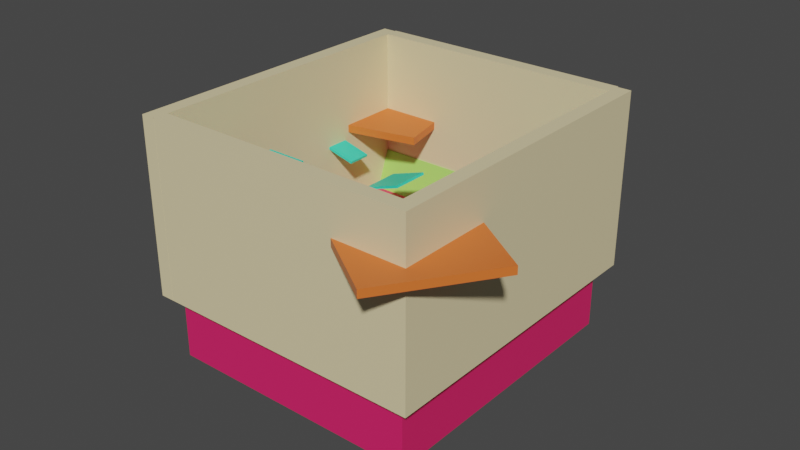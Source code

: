 # Source: EscenarioBounce.blend  (saved by Blender 2.93.20; exported with 4.5.12 LTS)
import bpy
from mathutils import Matrix  # noqa: F401  (used for matrix-valued properties, if any)

bpy.ops.wm.read_factory_settings(use_empty=True)
scene = bpy.context.scene
scene.name = 'Scene'

# ---- collections
col_collection = bpy.data.collections.new('Collection'); scene.collection.children.link(col_collection)
col_walls = bpy.data.collections.new('walls'); col_collection.children.link(col_walls)

# ---- materials (node trees are filled in below, after node groups)
mat_material_001 = bpy.data.materials.new('Material.001')
mat_material_001.alpha_threshold = 0.0
mat_material_001.use_transparent_shadow = False
mat_material_001.line_color = (0.0, 0.0, 0.0, 1.0)
mat_material_006 = bpy.data.materials.new('Material.006')
mat_material_006.use_transparent_shadow = False
mat_material_005 = bpy.data.materials.new('Material.005')
mat_material_005.use_transparent_shadow = False
mat_material_004 = bpy.data.materials.new('Material.004')
mat_material_004.alpha_threshold = 0.0
mat_material_004.use_transparent_shadow = False
mat_material_004.line_color = (0.0, 0.0, 0.0, 1.0)
mat_material_003 = bpy.data.materials.new('Material.003')
mat_material_003.alpha_threshold = 0.0
mat_material_003.use_transparent_shadow = False
mat_material_003.line_color = (0.0, 0.0, 0.0, 1.0)
mat_material_008 = bpy.data.materials.new('Material.008')
mat_material_008.alpha_threshold = 0.0
mat_material_008.use_transparent_shadow = False
mat_material_008.line_color = (0.0, 0.0, 0.0, 1.0)
mat_material_007 = bpy.data.materials.new('Material.007')
mat_material_007.use_transparent_shadow = False

# ---- material node trees
mat_material_001.use_nodes = True; mat_material_001.node_tree.nodes.clear()
_N = mat_material_001.node_tree.nodes; _L = mat_material_001.node_tree.links
n0 = _N.new('ShaderNodeOutputMaterial'); n0.name = 'Material Output'; n0.location = (300, 300)
n1 = _N.new('ShaderNodeBsdfPrincipled'); n1.name = 'Principled BSDF'; n1.location = (10, 300)
n1.distribution = 'GGX'
n1.subsurface_method = 'BURLEY'
n1.inputs[0].default_value = (0.8, 0.01857, 0.1362, 1.0)
n1.inputs[2].default_value = 0.4
n1.inputs[3].default_value = 1.45
n1.inputs[27].default_value = (0.0, 0.0, 0.0, 1.0)
n1.inputs[28].default_value = 1.0
_L.new(n1.outputs[0], n0.inputs[0])
n0.is_active_output = True
mat_material_006.use_nodes = True; mat_material_006.node_tree.nodes.clear()
_N = mat_material_006.node_tree.nodes; _L = mat_material_006.node_tree.links
n0 = _N.new('ShaderNodeBsdfPrincipled'); n0.name = 'Principled BSDF'; n0.location = (10, 300)
n0.distribution = 'GGX'
n0.subsurface_method = 'BURLEY'
n0.inputs[0].default_value = (0.3762, 0.8, 0.1405, 1.0)
n0.inputs[3].default_value = 1.45
n0.inputs[27].default_value = (0.0, 0.0, 0.0, 1.0)
n0.inputs[28].default_value = 1.0
n1 = _N.new('ShaderNodeOutputMaterial'); n1.name = 'Material Output'; n1.location = (300, 300)
_L.new(n0.outputs[0], n1.inputs[0])
n1.is_active_output = True
mat_material_005.use_nodes = True; mat_material_005.node_tree.nodes.clear()
_N = mat_material_005.node_tree.nodes; _L = mat_material_005.node_tree.links
n0 = _N.new('ShaderNodeBsdfPrincipled'); n0.name = 'Principled BSDF'; n0.location = (10, 300)
n0.distribution = 'GGX'
n0.subsurface_method = 'BURLEY'
n0.inputs[0].default_value = (0.04034, 0.1516, 0.8, 1.0)
n0.inputs[3].default_value = 1.45
n0.inputs[27].default_value = (0.0, 0.0, 0.0, 1.0)
n0.inputs[28].default_value = 1.0
n1 = _N.new('ShaderNodeOutputMaterial'); n1.name = 'Material Output'; n1.location = (300, 300)
_L.new(n0.outputs[0], n1.inputs[0])
n1.is_active_output = True
mat_material_004.use_nodes = True; mat_material_004.node_tree.nodes.clear()
_N = mat_material_004.node_tree.nodes; _L = mat_material_004.node_tree.links
n0 = _N.new('ShaderNodeOutputMaterial'); n0.name = 'Material Output'; n0.location = (300, 300)
n1 = _N.new('ShaderNodeBsdfPrincipled'); n1.name = 'Principled BSDF'; n1.location = (10, 300)
n1.distribution = 'GGX'
n1.subsurface_method = 'BURLEY'
n1.inputs[0].default_value = (0.03684, 0.8, 0.5304, 1.0)
n1.inputs[2].default_value = 0.4
n1.inputs[3].default_value = 1.45
n1.inputs[27].default_value = (0.0, 0.0, 0.0, 1.0)
n1.inputs[28].default_value = 1.0
_L.new(n1.outputs[0], n0.inputs[0])
n0.is_active_output = True
mat_material_003.use_nodes = True; mat_material_003.node_tree.nodes.clear()
_N = mat_material_003.node_tree.nodes; _L = mat_material_003.node_tree.links
n0 = _N.new('ShaderNodeOutputMaterial'); n0.name = 'Material Output'; n0.location = (300, 300)
n1 = _N.new('ShaderNodeBsdfPrincipled'); n1.name = 'Principled BSDF'; n1.location = (10, 300)
n1.distribution = 'GGX'
n1.subsurface_method = 'BURLEY'
n1.inputs[0].default_value = (0.8, 0.1648, 0.03153, 1.0)
n1.inputs[2].default_value = 0.4
n1.inputs[3].default_value = 1.45
n1.inputs[27].default_value = (0.0, 0.0, 0.0, 1.0)
n1.inputs[28].default_value = 1.0
_L.new(n1.outputs[0], n0.inputs[0])
n0.is_active_output = True
mat_material_008.use_nodes = True; mat_material_008.node_tree.nodes.clear()
_N = mat_material_008.node_tree.nodes; _L = mat_material_008.node_tree.links
n0 = _N.new('ShaderNodeOutputMaterial'); n0.name = 'Material Output'; n0.location = (300, 300)
n1 = _N.new('ShaderNodeBsdfPrincipled'); n1.name = 'Principled BSDF'; n1.location = (10, 300)
n1.distribution = 'GGX'
n1.subsurface_method = 'BURLEY'
n1.inputs[0].default_value = (0.03684, 0.8, 0.5304, 1.0)
n1.inputs[2].default_value = 0.4
n1.inputs[3].default_value = 1.45
n1.inputs[27].default_value = (0.0, 0.0, 0.0, 1.0)
n1.inputs[28].default_value = 1.0
_L.new(n1.outputs[0], n0.inputs[0])
n0.is_active_output = True
mat_material_007.use_nodes = True; mat_material_007.node_tree.nodes.clear()
_N = mat_material_007.node_tree.nodes; _L = mat_material_007.node_tree.links
n0 = _N.new('ShaderNodeBsdfPrincipled'); n0.name = 'Principled BSDF'; n0.location = (10, 300)
n0.distribution = 'GGX'
n0.subsurface_method = 'BURLEY'
n0.inputs[0].default_value = (0.8, 0.6857, 0.4025, 1.0)
n0.inputs[3].default_value = 1.45
n0.inputs[27].default_value = (0.0, 0.0, 0.0, 1.0)
n0.inputs[28].default_value = 1.0
n1 = _N.new('ShaderNodeOutputMaterial'); n1.name = 'Material Output'; n1.location = (300, 300)
_L.new(n0.outputs[0], n1.inputs[0])
n1.is_active_output = True

# ---- world
world_world = bpy.data.worlds.new('World'); scene.world = world_world
world_world.use_nodes = True; world_world.node_tree.nodes.clear()
_N = world_world.node_tree.nodes; _L = world_world.node_tree.links
n0 = _N.new('ShaderNodeOutputWorld'); n0.name = 'World Output'; n0.location = (300, 300)
n1 = _N.new('ShaderNodeBackground'); n1.name = 'Background'; n1.location = (10, 300)
n1.inputs[0].default_value = (0.05088, 0.05088, 0.05088, 1.0)
_L.new(n1.outputs[0], n0.inputs[0])
n0.is_active_output = True
world_world.color = (0.05088, 0.05088, 0.05088)
world_world.use_sun_shadow = False
world_world.sun_shadow_jitter_overblur = 0.0

# ---- meshes
me_cube = bpy.data.meshes.new('Cube')
me_cube.from_pydata([(1.0, 1.0, 1.0), (1.0, 1.0, -1.0), (1.0, -1.0, 1.0), (1.0, -1.0, -1.0), (-1.0, 1.0, 1.0), (-1.0, 1.0, -1.0), (-1.0, -1.0, 1.0), (-1.0, -1.0, -1.0)], [], [(0, 4, 6, 2), (3, 2, 6, 7), (7, 6, 4, 5), (5, 1, 3, 7), (1, 0, 2, 3), (5, 4, 0, 1)])
_uv = me_cube.uv_layers.new(name='UVMap')
_uv.uv.foreach_set('vector', [0.625, 0.5, 0.875, 0.5, 0.875, 0.75, 0.625, 0.75, 0.375, 0.75, 0.625, 0.75, 0.625, 1.0, 0.375, 1.0, 0.375, 0.0, 0.625, 0.0, 0.625, 0.25, 0.375, 0.25, 0.125, 0.5, 0.375, 0.5, 0.375, 0.75, 0.125, 0.75, 0.375, 0.5, 0.625, 0.5, 0.625, 0.75, 0.375, 0.75, 0.375, 0.25, 0.625, 0.25, 0.625, 0.5, 0.375, 0.5])
me_cube.materials.append(mat_material_001)
me_cube.use_remesh_preserve_volume = False
me_cube.use_remesh_preserve_attributes = False
me_cube.use_mirror_vertex_groups = False
me_cube.update()
me_cube_005 = bpy.data.meshes.new('Cube.005')
me_cube_005.from_pydata([(-1.0, -1.0, -1.0), (-1.0, -1.0, 1.0), (-1.0, 1.0, -1.0), (-1.0, 1.0, 1.0), (1.0, -1.0, -1.0), (1.0, -1.0, 1.0), (1.0, 1.0, -1.0), (1.0, 1.0, 1.0)], [], [(0, 1, 3, 2), (2, 3, 7, 6), (6, 7, 5, 4), (4, 5, 1, 0), (2, 6, 4, 0), (7, 3, 1, 5)])
_uv = me_cube_005.uv_layers.new(name='UVMap')
_uv.uv.foreach_set('vector', [0.375, 0.0, 0.625, 0.0, 0.625, 0.25, 0.375, 0.25, 0.375, 0.25, 0.625, 0.25, 0.625, 0.5, 0.375, 0.5, 0.375, 0.5, 0.625, 0.5, 0.625, 0.75, 0.375, 0.75, 0.375, 0.75, 0.625, 0.75, 0.625, 1.0, 0.375, 1.0, 0.125, 0.5, 0.375, 0.5, 0.375, 0.75, 0.125, 0.75, 0.625, 0.5, 0.875, 0.5, 0.875, 0.75, 0.625, 0.75])
me_cube_005.materials.append(mat_material_006)
me_cube_005.use_remesh_fix_poles = True
me_cube_005.use_remesh_preserve_attributes = False
me_cube_005.update()
me_cube_006 = bpy.data.meshes.new('Cube.006')
me_cube_006.from_pydata([(-1.0, -1.0, -1.0), (-1.0, -1.0, 1.0), (-1.0, 1.0, -1.0), (-1.0, 1.0, 1.0), (1.0, -1.0, -1.0), (1.0, -1.0, 1.0), (1.0, 1.0, -1.0), (1.0, 1.0, 1.0)], [], [(0, 1, 3, 2), (2, 3, 7, 6), (6, 7, 5, 4), (4, 5, 1, 0), (2, 6, 4, 0), (7, 3, 1, 5)])
_uv = me_cube_006.uv_layers.new(name='UVMap')
_uv.uv.foreach_set('vector', [0.375, 0.0, 0.625, 0.0, 0.625, 0.25, 0.375, 0.25, 0.375, 0.25, 0.625, 0.25, 0.625, 0.5, 0.375, 0.5, 0.375, 0.5, 0.625, 0.5, 0.625, 0.75, 0.375, 0.75, 0.375, 0.75, 0.625, 0.75, 0.625, 1.0, 0.375, 1.0, 0.125, 0.5, 0.375, 0.5, 0.375, 0.75, 0.125, 0.75, 0.625, 0.5, 0.875, 0.5, 0.875, 0.75, 0.625, 0.75])
me_cube_006.materials.append(mat_material_006)
me_cube_006.use_remesh_fix_poles = True
me_cube_006.use_remesh_preserve_attributes = False
me_cube_006.update()
me_cube_007 = bpy.data.meshes.new('Cube.007')
me_cube_007.from_pydata([(-1.0, -1.0, -1.0), (-1.0, -1.0, 1.0), (-1.0, 1.0, -1.0), (-1.0, 1.0, 1.0), (1.0, -1.0, -1.0), (1.0, -1.0, 1.0), (1.0, 1.0, -1.0), (1.0, 1.0, 1.0)], [], [(0, 1, 3, 2), (2, 3, 7, 6), (6, 7, 5, 4), (4, 5, 1, 0), (2, 6, 4, 0), (7, 3, 1, 5)])
_uv = me_cube_007.uv_layers.new(name='UVMap')
_uv.uv.foreach_set('vector', [0.375, 0.0, 0.625, 0.0, 0.625, 0.25, 0.375, 0.25, 0.375, 0.25, 0.625, 0.25, 0.625, 0.5, 0.375, 0.5, 0.375, 0.5, 0.625, 0.5, 0.625, 0.75, 0.375, 0.75, 0.375, 0.75, 0.625, 0.75, 0.625, 1.0, 0.375, 1.0, 0.125, 0.5, 0.375, 0.5, 0.375, 0.75, 0.125, 0.75, 0.625, 0.5, 0.875, 0.5, 0.875, 0.75, 0.625, 0.75])
me_cube_007.materials.append(mat_material_005)
me_cube_007.use_remesh_fix_poles = True
me_cube_007.use_remesh_preserve_attributes = False
me_cube_007.update()
me_cube_008 = bpy.data.meshes.new('Cube.008')
me_cube_008.from_pydata([(-1.0, -1.0, -1.0), (-1.0, -1.0, 1.0), (-1.0, 1.0, -1.0), (-1.0, 1.0, 1.0), (1.0, -1.0, -1.0), (1.0, -1.0, 1.0), (1.0, 1.0, -1.0), (1.0, 1.0, 1.0)], [], [(0, 1, 3, 2), (2, 3, 7, 6), (6, 7, 5, 4), (4, 5, 1, 0), (2, 6, 4, 0), (7, 3, 1, 5)])
_uv = me_cube_008.uv_layers.new(name='UVMap')
_uv.uv.foreach_set('vector', [0.375, 0.0, 0.625, 0.0, 0.625, 0.25, 0.375, 0.25, 0.375, 0.25, 0.625, 0.25, 0.625, 0.5, 0.375, 0.5, 0.375, 0.5, 0.625, 0.5, 0.625, 0.75, 0.375, 0.75, 0.375, 0.75, 0.625, 0.75, 0.625, 1.0, 0.375, 1.0, 0.125, 0.5, 0.375, 0.5, 0.375, 0.75, 0.125, 0.75, 0.625, 0.5, 0.875, 0.5, 0.875, 0.75, 0.625, 0.75])
me_cube_008.materials.append(mat_material_005)
me_cube_008.use_remesh_fix_poles = True
me_cube_008.use_remesh_preserve_attributes = False
me_cube_008.update()
me_cube_009 = bpy.data.meshes.new('Cube.009')
me_cube_009.from_pydata([(-1.0, -1.0, -1.0), (-1.0, -1.0, 1.0), (-1.0, 1.0, -1.0), (-1.0, 1.0, 1.0), (1.0, -1.0, -1.0), (1.0, -1.0, 1.0), (1.0, 1.0, -1.0), (1.0, 1.0, 1.0)], [], [(0, 1, 3, 2), (2, 3, 7, 6), (6, 7, 5, 4), (4, 5, 1, 0), (2, 6, 4, 0), (7, 3, 1, 5)])
_uv = me_cube_009.uv_layers.new(name='UVMap')
_uv.uv.foreach_set('vector', [0.375, 0.0, 0.625, 0.0, 0.625, 0.25, 0.375, 0.25, 0.375, 0.25, 0.625, 0.25, 0.625, 0.5, 0.375, 0.5, 0.375, 0.5, 0.625, 0.5, 0.625, 0.75, 0.375, 0.75, 0.375, 0.75, 0.625, 0.75, 0.625, 1.0, 0.375, 1.0, 0.125, 0.5, 0.375, 0.5, 0.375, 0.75, 0.125, 0.75, 0.625, 0.5, 0.875, 0.5, 0.875, 0.75, 0.625, 0.75])
me_cube_009.materials.append(mat_material_005)
me_cube_009.use_remesh_fix_poles = True
me_cube_009.use_remesh_preserve_attributes = False
me_cube_009.update()
me_cube_010 = bpy.data.meshes.new('Cube.010')
me_cube_010.from_pydata([(-1.0, -1.0, -1.0), (-1.0, -1.0, 1.0), (-1.0, 1.0, -1.0), (-1.0, 1.0, 1.0), (1.0, -1.0, -1.0), (1.0, -1.0, 1.0), (1.0, 1.0, -1.0), (1.0, 1.0, 1.0)], [], [(0, 1, 3, 2), (2, 3, 7, 6), (6, 7, 5, 4), (4, 5, 1, 0), (2, 6, 4, 0), (7, 3, 1, 5)])
_uv = me_cube_010.uv_layers.new(name='UVMap')
_uv.uv.foreach_set('vector', [0.375, 0.0, 0.625, 0.0, 0.625, 0.25, 0.375, 0.25, 0.375, 0.25, 0.625, 0.25, 0.625, 0.5, 0.375, 0.5, 0.375, 0.5, 0.625, 0.5, 0.625, 0.75, 0.375, 0.75, 0.375, 0.75, 0.625, 0.75, 0.625, 1.0, 0.375, 1.0, 0.125, 0.5, 0.375, 0.5, 0.375, 0.75, 0.125, 0.75, 0.625, 0.5, 0.875, 0.5, 0.875, 0.75, 0.625, 0.75])
me_cube_010.materials.append(mat_material_005)
me_cube_010.use_remesh_fix_poles = True
me_cube_010.use_remesh_preserve_attributes = False
me_cube_010.update()
me_cube_011 = bpy.data.meshes.new('Cube.011')
me_cube_011.from_pydata([(-1.0, -1.0, -1.0), (-1.0, -1.0, 1.0), (-1.0, 1.0, -1.0), (-1.0, 1.0, 1.0), (1.0, -1.0, -1.0), (1.0, -1.0, 1.0), (1.0, 1.0, -1.0), (1.0, 1.0, 1.0)], [], [(0, 1, 3, 2), (2, 3, 7, 6), (6, 7, 5, 4), (4, 5, 1, 0), (2, 6, 4, 0), (7, 3, 1, 5)])
_uv = me_cube_011.uv_layers.new(name='UVMap')
_uv.uv.foreach_set('vector', [0.375, 0.0, 0.625, 0.0, 0.625, 0.25, 0.375, 0.25, 0.375, 0.25, 0.625, 0.25, 0.625, 0.5, 0.375, 0.5, 0.375, 0.5, 0.625, 0.5, 0.625, 0.75, 0.375, 0.75, 0.375, 0.75, 0.625, 0.75, 0.625, 1.0, 0.375, 1.0, 0.125, 0.5, 0.375, 0.5, 0.375, 0.75, 0.125, 0.75, 0.625, 0.5, 0.875, 0.5, 0.875, 0.75, 0.625, 0.75])
me_cube_011.materials.append(mat_material_005)
me_cube_011.use_remesh_fix_poles = True
me_cube_011.use_remesh_preserve_attributes = False
me_cube_011.update()
me_cube_012 = bpy.data.meshes.new('Cube.012')
me_cube_012.from_pydata([(-1.0, -1.0, -1.0), (-1.0, -1.0, 1.0), (-1.0, 1.0, -1.0), (-1.0, 1.0, 1.0), (1.0, -1.0, -1.0), (1.0, -1.0, 1.0), (1.0, 1.0, -1.0), (1.0, 1.0, 1.0)], [], [(0, 1, 3, 2), (2, 3, 7, 6), (6, 7, 5, 4), (4, 5, 1, 0), (2, 6, 4, 0), (7, 3, 1, 5)])
_uv = me_cube_012.uv_layers.new(name='UVMap')
_uv.uv.foreach_set('vector', [0.375, 0.0, 0.625, 0.0, 0.625, 0.25, 0.375, 0.25, 0.375, 0.25, 0.625, 0.25, 0.625, 0.5, 0.375, 0.5, 0.375, 0.5, 0.625, 0.5, 0.625, 0.75, 0.375, 0.75, 0.375, 0.75, 0.625, 0.75, 0.625, 1.0, 0.375, 1.0, 0.125, 0.5, 0.375, 0.5, 0.375, 0.75, 0.125, 0.75, 0.625, 0.5, 0.875, 0.5, 0.875, 0.75, 0.625, 0.75])
me_cube_012.materials.append(mat_material_005)
me_cube_012.use_remesh_fix_poles = True
me_cube_012.use_remesh_preserve_attributes = False
me_cube_012.update()
me_cube_013 = bpy.data.meshes.new('Cube.013')
me_cube_013.from_pydata([(-1.0, -1.0, -1.0), (-1.0, -1.0, 1.0), (-1.0, 1.0, -1.0), (-1.0, 1.0, 1.0), (1.0, -1.0, -1.0), (1.0, -1.0, 1.0), (1.0, 1.0, -1.0), (1.0, 1.0, 1.0)], [], [(0, 1, 3, 2), (2, 3, 7, 6), (6, 7, 5, 4), (4, 5, 1, 0), (2, 6, 4, 0), (7, 3, 1, 5)])
_uv = me_cube_013.uv_layers.new(name='UVMap')
_uv.uv.foreach_set('vector', [0.375, 0.0, 0.625, 0.0, 0.625, 0.25, 0.375, 0.25, 0.375, 0.25, 0.625, 0.25, 0.625, 0.5, 0.375, 0.5, 0.375, 0.5, 0.625, 0.5, 0.625, 0.75, 0.375, 0.75, 0.375, 0.75, 0.625, 0.75, 0.625, 1.0, 0.375, 1.0, 0.125, 0.5, 0.375, 0.5, 0.375, 0.75, 0.125, 0.75, 0.625, 0.5, 0.875, 0.5, 0.875, 0.75, 0.625, 0.75])
me_cube_013.materials.append(mat_material_005)
me_cube_013.use_remesh_fix_poles = True
me_cube_013.use_remesh_preserve_attributes = False
me_cube_013.update()
me_cube_014 = bpy.data.meshes.new('Cube.014')
me_cube_014.from_pydata([(-1.0, -1.0, -1.0), (-1.0, -1.0, 1.0), (-1.0, 1.0, -1.0), (-1.0, 1.0, 1.0), (1.0, -1.0, -1.0), (1.0, -1.0, 1.0), (1.0, 1.0, -1.0), (1.0, 1.0, 1.0)], [], [(0, 1, 3, 2), (2, 3, 7, 6), (6, 7, 5, 4), (4, 5, 1, 0), (2, 6, 4, 0), (7, 3, 1, 5)])
_uv = me_cube_014.uv_layers.new(name='UVMap')
_uv.uv.foreach_set('vector', [0.375, 0.0, 0.625, 0.0, 0.625, 0.25, 0.375, 0.25, 0.375, 0.25, 0.625, 0.25, 0.625, 0.5, 0.375, 0.5, 0.375, 0.5, 0.625, 0.5, 0.625, 0.75, 0.375, 0.75, 0.375, 0.75, 0.625, 0.75, 0.625, 1.0, 0.375, 1.0, 0.125, 0.5, 0.375, 0.5, 0.375, 0.75, 0.125, 0.75, 0.625, 0.5, 0.875, 0.5, 0.875, 0.75, 0.625, 0.75])
me_cube_014.materials.append(mat_material_005)
me_cube_014.use_remesh_fix_poles = True
me_cube_014.use_remesh_preserve_attributes = False
me_cube_014.update()
me_cube_015 = bpy.data.meshes.new('Cube.015')
me_cube_015.from_pydata([(-1.0, -1.0, -1.0), (-1.0, -1.0, 1.0), (-1.0, 1.0, -1.0), (-1.0, 1.0, 1.0), (1.0, -1.0, -1.0), (1.0, -1.0, 1.0), (1.0, 1.0, -1.0), (1.0, 1.0, 1.0)], [], [(0, 1, 3, 2), (2, 3, 7, 6), (6, 7, 5, 4), (4, 5, 1, 0), (2, 6, 4, 0), (7, 3, 1, 5)])
_uv = me_cube_015.uv_layers.new(name='UVMap')
_uv.uv.foreach_set('vector', [0.375, 0.0, 0.625, 0.0, 0.625, 0.25, 0.375, 0.25, 0.375, 0.25, 0.625, 0.25, 0.625, 0.5, 0.375, 0.5, 0.375, 0.5, 0.625, 0.5, 0.625, 0.75, 0.375, 0.75, 0.375, 0.75, 0.625, 0.75, 0.625, 1.0, 0.375, 1.0, 0.125, 0.5, 0.375, 0.5, 0.375, 0.75, 0.125, 0.75, 0.625, 0.5, 0.875, 0.5, 0.875, 0.75, 0.625, 0.75])
me_cube_015.materials.append(mat_material_005)
me_cube_015.use_remesh_fix_poles = True
me_cube_015.use_remesh_preserve_attributes = False
me_cube_015.update()
me_cube_016 = bpy.data.meshes.new('Cube.016')
me_cube_016.from_pydata([(-1.0, -1.0, -1.0), (-1.0, -1.0, 1.0), (-1.0, 1.0, -1.0), (-1.0, 1.0, 1.0), (1.0, -1.0, -1.0), (1.0, -1.0, 1.0), (1.0, 1.0, -1.0), (1.0, 1.0, 1.0)], [], [(0, 1, 3, 2), (2, 3, 7, 6), (6, 7, 5, 4), (4, 5, 1, 0), (2, 6, 4, 0), (7, 3, 1, 5)])
_uv = me_cube_016.uv_layers.new(name='UVMap')
_uv.uv.foreach_set('vector', [0.375, 0.0, 0.625, 0.0, 0.625, 0.25, 0.375, 0.25, 0.375, 0.25, 0.625, 0.25, 0.625, 0.5, 0.375, 0.5, 0.375, 0.5, 0.625, 0.5, 0.625, 0.75, 0.375, 0.75, 0.375, 0.75, 0.625, 0.75, 0.625, 1.0, 0.375, 1.0, 0.125, 0.5, 0.375, 0.5, 0.375, 0.75, 0.125, 0.75, 0.625, 0.5, 0.875, 0.5, 0.875, 0.75, 0.625, 0.75])
me_cube_016.materials.append(mat_material_005)
me_cube_016.use_remesh_fix_poles = True
me_cube_016.use_remesh_preserve_attributes = False
me_cube_016.update()
me_cube_017 = bpy.data.meshes.new('Cube.017')
me_cube_017.from_pydata([(-1.0, -1.0, -1.0), (-1.0, -1.0, 1.0), (-1.0, 1.0, -1.0), (-1.0, 1.0, 1.0), (1.0, -1.0, -1.0), (1.0, -1.0, 1.0), (1.0, 1.0, -1.0), (1.0, 1.0, 1.0)], [], [(0, 1, 3, 2), (2, 3, 7, 6), (6, 7, 5, 4), (4, 5, 1, 0), (2, 6, 4, 0), (7, 3, 1, 5)])
_uv = me_cube_017.uv_layers.new(name='UVMap')
_uv.uv.foreach_set('vector', [0.375, 0.0, 0.625, 0.0, 0.625, 0.25, 0.375, 0.25, 0.375, 0.25, 0.625, 0.25, 0.625, 0.5, 0.375, 0.5, 0.375, 0.5, 0.625, 0.5, 0.625, 0.75, 0.375, 0.75, 0.375, 0.75, 0.625, 0.75, 0.625, 1.0, 0.375, 1.0, 0.125, 0.5, 0.375, 0.5, 0.375, 0.75, 0.125, 0.75, 0.625, 0.5, 0.875, 0.5, 0.875, 0.75, 0.625, 0.75])
me_cube_017.materials.append(mat_material_005)
me_cube_017.use_remesh_fix_poles = True
me_cube_017.use_remesh_preserve_attributes = False
me_cube_017.update()
me_cube_018 = bpy.data.meshes.new('Cube.018')
me_cube_018.from_pydata([(-1.0, -1.0, -1.0), (-1.0, -1.0, 1.0), (-1.0, 1.0, -1.0), (-1.0, 1.0, 1.0), (1.0, -1.0, -1.0), (1.0, -1.0, 1.0), (1.0, 1.0, -1.0), (1.0, 1.0, 1.0)], [], [(0, 1, 3, 2), (2, 3, 7, 6), (6, 7, 5, 4), (4, 5, 1, 0), (2, 6, 4, 0), (7, 3, 1, 5)])
_uv = me_cube_018.uv_layers.new(name='UVMap')
_uv.uv.foreach_set('vector', [0.375, 0.0, 0.625, 0.0, 0.625, 0.25, 0.375, 0.25, 0.375, 0.25, 0.625, 0.25, 0.625, 0.5, 0.375, 0.5, 0.375, 0.5, 0.625, 0.5, 0.625, 0.75, 0.375, 0.75, 0.375, 0.75, 0.625, 0.75, 0.625, 1.0, 0.375, 1.0, 0.125, 0.5, 0.375, 0.5, 0.375, 0.75, 0.125, 0.75, 0.625, 0.5, 0.875, 0.5, 0.875, 0.75, 0.625, 0.75])
me_cube_018.materials.append(mat_material_005)
me_cube_018.use_remesh_fix_poles = True
me_cube_018.use_remesh_preserve_attributes = False
me_cube_018.update()
me_cube_019 = bpy.data.meshes.new('Cube.019')
me_cube_019.from_pydata([(-1.0, -1.0, -1.0), (-1.0, -1.0, 1.0), (-1.0, 1.0, -1.0), (-1.0, 1.0, 1.0), (1.0, -1.0, -1.0), (1.0, -1.0, 1.0), (1.0, 1.0, -1.0), (1.0, 1.0, 1.0)], [], [(0, 1, 3, 2), (2, 3, 7, 6), (6, 7, 5, 4), (4, 5, 1, 0), (2, 6, 4, 0), (7, 3, 1, 5)])
_uv = me_cube_019.uv_layers.new(name='UVMap')
_uv.uv.foreach_set('vector', [0.375, 0.0, 0.625, 0.0, 0.625, 0.25, 0.375, 0.25, 0.375, 0.25, 0.625, 0.25, 0.625, 0.5, 0.375, 0.5, 0.375, 0.5, 0.625, 0.5, 0.625, 0.75, 0.375, 0.75, 0.375, 0.75, 0.625, 0.75, 0.625, 1.0, 0.375, 1.0, 0.125, 0.5, 0.375, 0.5, 0.375, 0.75, 0.125, 0.75, 0.625, 0.5, 0.875, 0.5, 0.875, 0.75, 0.625, 0.75])
me_cube_019.materials.append(mat_material_005)
me_cube_019.use_remesh_fix_poles = True
me_cube_019.use_remesh_preserve_attributes = False
me_cube_019.update()
me_cube_020 = bpy.data.meshes.new('Cube.020')
me_cube_020.from_pydata([(-1.0, -1.0, -1.0), (-1.0, -1.0, 1.0), (-1.0, 1.0, -1.0), (-1.0, 1.0, 1.0), (1.0, -1.0, -1.0), (1.0, -1.0, 1.0), (1.0, 1.0, -1.0), (1.0, 1.0, 1.0)], [], [(0, 1, 3, 2), (2, 3, 7, 6), (6, 7, 5, 4), (4, 5, 1, 0), (2, 6, 4, 0), (7, 3, 1, 5)])
_uv = me_cube_020.uv_layers.new(name='UVMap')
_uv.uv.foreach_set('vector', [0.375, 0.0, 0.625, 0.0, 0.625, 0.25, 0.375, 0.25, 0.375, 0.25, 0.625, 0.25, 0.625, 0.5, 0.375, 0.5, 0.375, 0.5, 0.625, 0.5, 0.625, 0.75, 0.375, 0.75, 0.375, 0.75, 0.625, 0.75, 0.625, 1.0, 0.375, 1.0, 0.125, 0.5, 0.375, 0.5, 0.375, 0.75, 0.125, 0.75, 0.625, 0.5, 0.875, 0.5, 0.875, 0.75, 0.625, 0.75])
me_cube_020.materials.append(mat_material_005)
me_cube_020.use_remesh_fix_poles = True
me_cube_020.use_remesh_preserve_attributes = False
me_cube_020.update()
me_cube_021 = bpy.data.meshes.new('Cube.021')
me_cube_021.from_pydata([(-1.0, -1.0, -1.0), (-1.0, -1.0, 1.0), (-1.0, 1.0, -1.0), (-1.0, 1.0, 1.0), (1.0, -1.0, -1.0), (1.0, -1.0, 1.0), (1.0, 1.0, -1.0), (1.0, 1.0, 1.0)], [], [(0, 1, 3, 2), (2, 3, 7, 6), (6, 7, 5, 4), (4, 5, 1, 0), (2, 6, 4, 0), (7, 3, 1, 5)])
_uv = me_cube_021.uv_layers.new(name='UVMap')
_uv.uv.foreach_set('vector', [0.375, 0.0, 0.625, 0.0, 0.625, 0.25, 0.375, 0.25, 0.375, 0.25, 0.625, 0.25, 0.625, 0.5, 0.375, 0.5, 0.375, 0.5, 0.625, 0.5, 0.625, 0.75, 0.375, 0.75, 0.375, 0.75, 0.625, 0.75, 0.625, 1.0, 0.375, 1.0, 0.125, 0.5, 0.375, 0.5, 0.375, 0.75, 0.125, 0.75, 0.625, 0.5, 0.875, 0.5, 0.875, 0.75, 0.625, 0.75])
me_cube_021.materials.append(mat_material_005)
me_cube_021.use_remesh_fix_poles = True
me_cube_021.use_remesh_preserve_attributes = False
me_cube_021.update()
me_cube_022 = bpy.data.meshes.new('Cube.022')
me_cube_022.from_pydata([(-1.0, -1.0, -1.0), (-1.0, -1.0, 1.0), (-1.0, 1.0, -1.0), (-1.0, 1.0, 1.0), (1.0, -1.0, -1.0), (1.0, -1.0, 1.0), (1.0, 1.0, -1.0), (1.0, 1.0, 1.0)], [], [(0, 1, 3, 2), (2, 3, 7, 6), (6, 7, 5, 4), (4, 5, 1, 0), (2, 6, 4, 0), (7, 3, 1, 5)])
_uv = me_cube_022.uv_layers.new(name='UVMap')
_uv.uv.foreach_set('vector', [0.375, 0.0, 0.625, 0.0, 0.625, 0.25, 0.375, 0.25, 0.375, 0.25, 0.625, 0.25, 0.625, 0.5, 0.375, 0.5, 0.375, 0.5, 0.625, 0.5, 0.625, 0.75, 0.375, 0.75, 0.375, 0.75, 0.625, 0.75, 0.625, 1.0, 0.375, 1.0, 0.125, 0.5, 0.375, 0.5, 0.375, 0.75, 0.125, 0.75, 0.625, 0.5, 0.875, 0.5, 0.875, 0.75, 0.625, 0.75])
me_cube_022.materials.append(mat_material_004)
me_cube_022.use_remesh_fix_poles = True
me_cube_022.use_remesh_preserve_attributes = False
me_cube_022.update()
me_cube_023 = bpy.data.meshes.new('Cube.023')
me_cube_023.from_pydata([(-1.0, -1.0, -1.0), (-1.0, -1.0, 1.0), (-1.0, 1.0, -1.0), (-1.0, 1.0, 1.0), (1.0, -1.0, -1.0), (1.0, -1.0, 1.0), (1.0, 1.0, -1.0), (1.0, 1.0, 1.0)], [], [(0, 1, 3, 2), (2, 3, 7, 6), (6, 7, 5, 4), (4, 5, 1, 0), (2, 6, 4, 0), (7, 3, 1, 5)])
_uv = me_cube_023.uv_layers.new(name='UVMap')
_uv.uv.foreach_set('vector', [0.375, 0.0, 0.625, 0.0, 0.625, 0.25, 0.375, 0.25, 0.375, 0.25, 0.625, 0.25, 0.625, 0.5, 0.375, 0.5, 0.375, 0.5, 0.625, 0.5, 0.625, 0.75, 0.375, 0.75, 0.375, 0.75, 0.625, 0.75, 0.625, 1.0, 0.375, 1.0, 0.125, 0.5, 0.375, 0.5, 0.375, 0.75, 0.125, 0.75, 0.625, 0.5, 0.875, 0.5, 0.875, 0.75, 0.625, 0.75])
me_cube_023.materials.append(mat_material_005)
me_cube_023.use_remesh_fix_poles = True
me_cube_023.use_remesh_preserve_attributes = False
me_cube_023.update()
me_cube_024 = bpy.data.meshes.new('Cube.024')
me_cube_024.from_pydata([(-1.0, -1.0, -1.0), (-1.0, -1.0, 1.0), (-1.0, 1.0, -1.0), (-1.0, 1.0, 1.0), (1.0, -1.0, -1.0), (1.0, -1.0, 1.0), (1.0, 1.0, -1.0), (1.0, 1.0, 1.0)], [], [(0, 1, 3, 2), (2, 3, 7, 6), (6, 7, 5, 4), (4, 5, 1, 0), (2, 6, 4, 0), (7, 3, 1, 5)])
_uv = me_cube_024.uv_layers.new(name='UVMap')
_uv.uv.foreach_set('vector', [0.375, 0.0, 0.625, 0.0, 0.625, 0.25, 0.375, 0.25, 0.375, 0.25, 0.625, 0.25, 0.625, 0.5, 0.375, 0.5, 0.375, 0.5, 0.625, 0.5, 0.625, 0.75, 0.375, 0.75, 0.375, 0.75, 0.625, 0.75, 0.625, 1.0, 0.375, 1.0, 0.125, 0.5, 0.375, 0.5, 0.375, 0.75, 0.125, 0.75, 0.625, 0.5, 0.875, 0.5, 0.875, 0.75, 0.625, 0.75])
me_cube_024.materials.append(mat_material_004)
me_cube_024.use_remesh_fix_poles = True
me_cube_024.use_remesh_preserve_attributes = False
me_cube_024.update()
me_cube_025 = bpy.data.meshes.new('Cube.025')
me_cube_025.from_pydata([(-1.0, -1.0, -1.0), (-1.0, -1.0, 1.0), (-1.0, 1.0, -1.0), (-1.0, 1.0, 1.0), (1.0, -1.0, -1.0), (1.0, -1.0, 1.0), (1.0, 1.0, -1.0), (1.0, 1.0, 1.0)], [], [(0, 1, 3, 2), (2, 3, 7, 6), (6, 7, 5, 4), (4, 5, 1, 0), (2, 6, 4, 0), (7, 3, 1, 5)])
_uv = me_cube_025.uv_layers.new(name='UVMap')
_uv.uv.foreach_set('vector', [0.375, 0.0, 0.625, 0.0, 0.625, 0.25, 0.375, 0.25, 0.375, 0.25, 0.625, 0.25, 0.625, 0.5, 0.375, 0.5, 0.375, 0.5, 0.625, 0.5, 0.625, 0.75, 0.375, 0.75, 0.375, 0.75, 0.625, 0.75, 0.625, 1.0, 0.375, 1.0, 0.125, 0.5, 0.375, 0.5, 0.375, 0.75, 0.125, 0.75, 0.625, 0.5, 0.875, 0.5, 0.875, 0.75, 0.625, 0.75])
me_cube_025.materials.append(mat_material_004)
me_cube_025.use_remesh_fix_poles = True
me_cube_025.use_remesh_preserve_attributes = False
me_cube_025.update()
me_cube_026 = bpy.data.meshes.new('Cube.026')
me_cube_026.from_pydata([(-1.0, -1.0, -1.0), (-1.0, -1.0, 1.0), (-1.0, 1.0, -1.0), (-1.0, 1.0, 1.0), (1.0, -1.0, -1.0), (1.0, -1.0, 1.0), (1.0, 1.0, -1.0), (1.0, 1.0, 1.0)], [], [(0, 1, 3, 2), (2, 3, 7, 6), (6, 7, 5, 4), (4, 5, 1, 0), (2, 6, 4, 0), (7, 3, 1, 5)])
_uv = me_cube_026.uv_layers.new(name='UVMap')
_uv.uv.foreach_set('vector', [0.375, 0.0, 0.625, 0.0, 0.625, 0.25, 0.375, 0.25, 0.375, 0.25, 0.625, 0.25, 0.625, 0.5, 0.375, 0.5, 0.375, 0.5, 0.625, 0.5, 0.625, 0.75, 0.375, 0.75, 0.375, 0.75, 0.625, 0.75, 0.625, 1.0, 0.375, 1.0, 0.125, 0.5, 0.375, 0.5, 0.375, 0.75, 0.125, 0.75, 0.625, 0.5, 0.875, 0.5, 0.875, 0.75, 0.625, 0.75])
me_cube_026.materials.append(mat_material_004)
me_cube_026.use_remesh_fix_poles = True
me_cube_026.use_remesh_preserve_attributes = False
me_cube_026.update()
me_cube_027 = bpy.data.meshes.new('Cube.027')
me_cube_027.from_pydata([(-1.0, -1.0, -1.0), (-1.0, -1.0, 1.0), (-1.0, 1.0, -1.0), (-1.0, 1.0, 1.0), (1.0, -1.0, -1.0), (1.0, -1.0, 1.0), (1.0, 1.0, -1.0), (1.0, 1.0, 1.0)], [], [(0, 1, 3, 2), (2, 3, 7, 6), (6, 7, 5, 4), (4, 5, 1, 0), (2, 6, 4, 0), (7, 3, 1, 5)])
_uv = me_cube_027.uv_layers.new(name='UVMap')
_uv.uv.foreach_set('vector', [0.375, 0.0, 0.625, 0.0, 0.625, 0.25, 0.375, 0.25, 0.375, 0.25, 0.625, 0.25, 0.625, 0.5, 0.375, 0.5, 0.375, 0.5, 0.625, 0.5, 0.625, 0.75, 0.375, 0.75, 0.375, 0.75, 0.625, 0.75, 0.625, 1.0, 0.375, 1.0, 0.125, 0.5, 0.375, 0.5, 0.375, 0.75, 0.125, 0.75, 0.625, 0.5, 0.875, 0.5, 0.875, 0.75, 0.625, 0.75])
me_cube_027.materials.append(mat_material_004)
me_cube_027.use_remesh_fix_poles = True
me_cube_027.use_remesh_preserve_attributes = False
me_cube_027.update()
me_cube_028 = bpy.data.meshes.new('Cube.028')
me_cube_028.from_pydata([(-1.0, -1.0, -1.0), (-1.0, -1.0, 1.0), (-1.0, 1.0, -1.0), (-1.0, 1.0, 1.0), (1.0, -1.0, -1.0), (1.0, -1.0, 1.0), (1.0, 1.0, -1.0), (1.0, 1.0, 1.0)], [], [(0, 1, 3, 2), (2, 3, 7, 6), (6, 7, 5, 4), (4, 5, 1, 0), (2, 6, 4, 0), (7, 3, 1, 5)])
_uv = me_cube_028.uv_layers.new(name='UVMap')
_uv.uv.foreach_set('vector', [0.375, 0.0, 0.625, 0.0, 0.625, 0.25, 0.375, 0.25, 0.375, 0.25, 0.625, 0.25, 0.625, 0.5, 0.375, 0.5, 0.375, 0.5, 0.625, 0.5, 0.625, 0.75, 0.375, 0.75, 0.375, 0.75, 0.625, 0.75, 0.625, 1.0, 0.375, 1.0, 0.125, 0.5, 0.375, 0.5, 0.375, 0.75, 0.125, 0.75, 0.625, 0.5, 0.875, 0.5, 0.875, 0.75, 0.625, 0.75])
me_cube_028.materials.append(mat_material_003)
me_cube_028.use_remesh_fix_poles = True
me_cube_028.use_remesh_preserve_attributes = False
me_cube_028.update()
me_cube_029 = bpy.data.meshes.new('Cube.029')
me_cube_029.from_pydata([(-1.0, -1.0, -1.0), (-1.0, -1.0, 1.0), (-1.0, 1.0, -1.0), (-1.0, 1.0, 1.0), (1.0, -1.0, -1.0), (1.0, -1.0, 1.0), (1.0, 1.0, -1.0), (1.0, 1.0, 1.0)], [], [(0, 1, 3, 2), (2, 3, 7, 6), (6, 7, 5, 4), (4, 5, 1, 0), (2, 6, 4, 0), (7, 3, 1, 5)])
_uv = me_cube_029.uv_layers.new(name='UVMap')
_uv.uv.foreach_set('vector', [0.375, 0.0, 0.625, 0.0, 0.625, 0.25, 0.375, 0.25, 0.375, 0.25, 0.625, 0.25, 0.625, 0.5, 0.375, 0.5, 0.375, 0.5, 0.625, 0.5, 0.625, 0.75, 0.375, 0.75, 0.375, 0.75, 0.625, 0.75, 0.625, 1.0, 0.375, 1.0, 0.125, 0.5, 0.375, 0.5, 0.375, 0.75, 0.125, 0.75, 0.625, 0.5, 0.875, 0.5, 0.875, 0.75, 0.625, 0.75])
me_cube_029.materials.append(mat_material_003)
me_cube_029.use_remesh_fix_poles = True
me_cube_029.use_remesh_preserve_attributes = False
me_cube_029.update()
me_cube_030 = bpy.data.meshes.new('Cube.030')
me_cube_030.from_pydata([(-1.0, -1.0, -1.0), (-1.0, -1.0, 1.0), (-1.0, 1.0, -1.0), (-1.0, 1.0, 1.0), (1.0, -1.0, -1.0), (1.0, -1.0, 1.0), (1.0, 1.0, -1.0), (1.0, 1.0, 1.0)], [], [(0, 1, 3, 2), (2, 3, 7, 6), (6, 7, 5, 4), (4, 5, 1, 0), (2, 6, 4, 0), (7, 3, 1, 5)])
_uv = me_cube_030.uv_layers.new(name='UVMap')
_uv.uv.foreach_set('vector', [0.375, 0.0, 0.625, 0.0, 0.625, 0.25, 0.375, 0.25, 0.375, 0.25, 0.625, 0.25, 0.625, 0.5, 0.375, 0.5, 0.375, 0.5, 0.625, 0.5, 0.625, 0.75, 0.375, 0.75, 0.375, 0.75, 0.625, 0.75, 0.625, 1.0, 0.375, 1.0, 0.125, 0.5, 0.375, 0.5, 0.375, 0.75, 0.125, 0.75, 0.625, 0.5, 0.875, 0.5, 0.875, 0.75, 0.625, 0.75])
me_cube_030.materials.append(mat_material_008)
me_cube_030.use_remesh_fix_poles = True
me_cube_030.use_remesh_preserve_attributes = False
me_cube_030.update()
me_cube_001 = bpy.data.meshes.new('Cube.001')
me_cube_001.from_pydata([(1.0, 1.0, 1.0), (1.0, 1.0, -1.0), (1.0, -1.0, 1.0), (1.0, -1.0, -1.0), (-1.0, 1.0, 1.0), (-1.0, 1.0, -1.0), (-1.0, -1.0, 1.0), (-1.0, -1.0, -1.0)], [], [(0, 4, 6, 2), (3, 2, 6, 7), (7, 6, 4, 5), (5, 1, 3, 7), (1, 0, 2, 3), (5, 4, 0, 1)])
_uv = me_cube_001.uv_layers.new(name='UVMap')
_uv.uv.foreach_set('vector', [0.625, 0.5, 0.875, 0.5, 0.875, 0.75, 0.625, 0.75, 0.375, 0.75, 0.625, 0.75, 0.625, 1.0, 0.375, 1.0, 0.375, 0.0, 0.625, 0.0, 0.625, 0.25, 0.375, 0.25, 0.125, 0.5, 0.375, 0.5, 0.375, 0.75, 0.125, 0.75, 0.375, 0.5, 0.625, 0.5, 0.625, 0.75, 0.375, 0.75, 0.375, 0.25, 0.625, 0.25, 0.625, 0.5, 0.375, 0.5])
me_cube_001.materials.append(mat_material_007)
me_cube_001.use_remesh_preserve_volume = False
me_cube_001.use_remesh_preserve_attributes = False
me_cube_001.use_mirror_vertex_groups = False
me_cube_001.update()
me_cube_002 = bpy.data.meshes.new('Cube.002')
me_cube_002.from_pydata([(1.0, 1.0, 1.0), (1.0, 1.0, -1.0), (1.0, -1.0, 1.0), (1.0, -1.0, -1.0), (-1.0, 1.0, 1.0), (-1.0, 1.0, -1.0), (-1.0, -1.0, 1.0), (-1.0, -1.0, -1.0)], [], [(0, 4, 6, 2), (3, 2, 6, 7), (7, 6, 4, 5), (5, 1, 3, 7), (1, 0, 2, 3), (5, 4, 0, 1)])
_uv = me_cube_002.uv_layers.new(name='UVMap')
_uv.uv.foreach_set('vector', [0.625, 0.5, 0.875, 0.5, 0.875, 0.75, 0.625, 0.75, 0.375, 0.75, 0.625, 0.75, 0.625, 1.0, 0.375, 1.0, 0.375, 0.0, 0.625, 0.0, 0.625, 0.25, 0.375, 0.25, 0.125, 0.5, 0.375, 0.5, 0.375, 0.75, 0.125, 0.75, 0.375, 0.5, 0.625, 0.5, 0.625, 0.75, 0.375, 0.75, 0.375, 0.25, 0.625, 0.25, 0.625, 0.5, 0.375, 0.5])
me_cube_002.materials.append(mat_material_007)
me_cube_002.use_remesh_preserve_volume = False
me_cube_002.use_remesh_preserve_attributes = False
me_cube_002.use_mirror_vertex_groups = False
me_cube_002.update()
me_cube_003 = bpy.data.meshes.new('Cube.003')
me_cube_003.from_pydata([(1.0, 1.0, 1.0), (1.0, 1.0, -1.0), (1.0, -1.0, 1.0), (1.0, -1.0, -1.0), (-1.0, 1.0, 1.0), (-1.0, 1.0, -1.0), (-1.0, -1.0, 1.0), (-1.0, -1.0, -1.0)], [], [(0, 4, 6, 2), (3, 2, 6, 7), (7, 6, 4, 5), (5, 1, 3, 7), (1, 0, 2, 3), (5, 4, 0, 1)])
_uv = me_cube_003.uv_layers.new(name='UVMap')
_uv.uv.foreach_set('vector', [0.625, 0.5, 0.875, 0.5, 0.875, 0.75, 0.625, 0.75, 0.375, 0.75, 0.625, 0.75, 0.625, 1.0, 0.375, 1.0, 0.375, 0.0, 0.625, 0.0, 0.625, 0.25, 0.375, 0.25, 0.125, 0.5, 0.375, 0.5, 0.375, 0.75, 0.125, 0.75, 0.375, 0.5, 0.625, 0.5, 0.625, 0.75, 0.375, 0.75, 0.375, 0.25, 0.625, 0.25, 0.625, 0.5, 0.375, 0.5])
me_cube_003.materials.append(mat_material_007)
me_cube_003.use_remesh_preserve_volume = False
me_cube_003.use_remesh_preserve_attributes = False
me_cube_003.use_mirror_vertex_groups = False
me_cube_003.update()
me_cube_004 = bpy.data.meshes.new('Cube.004')
me_cube_004.from_pydata([(1.0, 1.0, 1.0), (1.0, 1.0, -1.0), (1.0, -1.0, 1.0), (1.0, -1.0, -1.0), (-1.0, 1.0, 1.0), (-1.0, 1.0, -1.0), (-1.0, -1.0, 1.0), (-1.0, -1.0, -1.0)], [], [(0, 4, 6, 2), (3, 2, 6, 7), (7, 6, 4, 5), (5, 1, 3, 7), (1, 0, 2, 3), (5, 4, 0, 1)])
_uv = me_cube_004.uv_layers.new(name='UVMap')
_uv.uv.foreach_set('vector', [0.625, 0.5, 0.875, 0.5, 0.875, 0.75, 0.625, 0.75, 0.375, 0.75, 0.625, 0.75, 0.625, 1.0, 0.375, 1.0, 0.375, 0.0, 0.625, 0.0, 0.625, 0.25, 0.375, 0.25, 0.125, 0.5, 0.375, 0.5, 0.375, 0.75, 0.125, 0.75, 0.375, 0.5, 0.625, 0.5, 0.625, 0.75, 0.375, 0.75, 0.375, 0.25, 0.625, 0.25, 0.625, 0.5, 0.375, 0.5])
me_cube_004.materials.append(mat_material_007)
me_cube_004.use_remesh_preserve_volume = False
me_cube_004.use_remesh_preserve_attributes = False
me_cube_004.use_mirror_vertex_groups = False
me_cube_004.update()

# ---- objects
ob_floor = bpy.data.objects.new('floor', me_cube)
ob_cube = bpy.data.objects.new('Cube', me_cube_005)
ob_cube_005 = bpy.data.objects.new('Cube.005', me_cube_006)
ob_cube_006 = bpy.data.objects.new('Cube.006', me_cube_007)
ob_cube_007 = bpy.data.objects.new('Cube.007', me_cube_008)
ob_cube_008 = bpy.data.objects.new('Cube.008', me_cube_009)
ob_cube_009 = bpy.data.objects.new('Cube.009', me_cube_010)
ob_cube_010 = bpy.data.objects.new('Cube.010', me_cube_011)
ob_cube_011 = bpy.data.objects.new('Cube.011', me_cube_012)
ob_cube_012 = bpy.data.objects.new('Cube.012', me_cube_013)
ob_cube_013 = bpy.data.objects.new('Cube.013', me_cube_014)
ob_cube_014 = bpy.data.objects.new('Cube.014', me_cube_015)
ob_cube_015 = bpy.data.objects.new('Cube.015', me_cube_016)
ob_cube_016 = bpy.data.objects.new('Cube.016', me_cube_017)
ob_cube_017 = bpy.data.objects.new('Cube.017', me_cube_018)
ob_cube_018 = bpy.data.objects.new('Cube.018', me_cube_019)
ob_cube_019 = bpy.data.objects.new('Cube.019', me_cube_020)
ob_cube_020 = bpy.data.objects.new('Cube.020', me_cube_021)
ob_cube_021 = bpy.data.objects.new('Cube.021', me_cube_022)
ob_cube_022 = bpy.data.objects.new('Cube.022', me_cube_023)
ob_cube_023 = bpy.data.objects.new('Cube.023', me_cube_024)
ob_cube_024 = bpy.data.objects.new('Cube.024', me_cube_025)
ob_cube_025 = bpy.data.objects.new('Cube.025', me_cube_026)
ob_cube_026 = bpy.data.objects.new('Cube.026', me_cube_027)
ob_cube_027 = bpy.data.objects.new('Cube.027', me_cube_028)
ob_cube_028 = bpy.data.objects.new('Cube.028', me_cube_029)
ob_cube_029 = bpy.data.objects.new('Cube.029', me_cube_030)
ob_cube_001 = bpy.data.objects.new('Cube.001', me_cube_001)
ob_cube_002 = bpy.data.objects.new('Cube.002', me_cube_002)
ob_cube_003 = bpy.data.objects.new('Cube.003', me_cube_003)
ob_cube_004 = bpy.data.objects.new('Cube.004', me_cube_004)

# ---- transforms, parenting, visibility, modifiers, constraints
ob_floor.location = (2.023, -0.209, -8.535)
ob_floor.scale = (24.37, 27.05, 7.16)
ob_floor.lock_rotations_4d = False
ob_floor.empty_display_type = 'ARROWS'
ob_floor.lineart.crease_threshold = 0.0
ob_cube.location = (2.023, -27.0, 1.853)
ob_cube.rotation_euler = (0.3118, -0.0, 0.0)
ob_cube.scale = (25.07, 1.375, 4.19)
ob_cube_005.location = (2.023, 26.41, 1.671)
ob_cube_005.rotation_euler = (-0.3443, -0.0, 0.0)
ob_cube_005.scale = (25.07, 1.375, 4.19)
ob_cube_006.location = (-15.26, -0.209, -0.9602)
ob_cube_006.scale = (1.375, 1.375, 1.375)
ob_cube_007.location = (-17.82, 0.8093, -1.618)
ob_cube_007.scale = (1.375, 1.375, 1.375)
ob_cube_008.location = (-15.32, 1.795, -1.835)
ob_cube_008.scale = (1.375, 1.375, 1.375)
ob_cube_009.location = (-15.32, -2.628, -1.835)
ob_cube_009.scale = (1.375, 1.375, 1.375)
ob_cube_010.location = (-12.83, -3.33, 0.229)
ob_cube_010.scale = (1.375, 1.375, 1.375)
ob_cube_011.location = (-12.16, -1.224, 2.393)
ob_cube_011.scale = (1.375, 1.375, 1.375)
ob_cube_012.location = (-13.17, -0.522, 1.26)
ob_cube_012.scale = (1.375, 1.375, 1.375)
ob_cube_013.location = (-9.656, -1.224, 4.411)
ob_cube_013.scale = (1.375, 1.375, 1.375)
ob_cube_014.location = (-10.06, -1.673, -0.3741)
ob_cube_014.scale = (1.375, 1.375, 1.375)
ob_cube_015.location = (-8.987, 2.41, 1.144)
ob_cube_015.scale = (1.375, 1.375, 1.375)
ob_cube_016.location = (-11.55, 2.574, 3.476)
ob_cube_016.scale = (1.375, 1.375, 1.375)
ob_cube_017.location = (-14.99, 7.608, 2.214)
ob_cube_017.scale = (1.375, 1.375, 1.375)
ob_cube_018.location = (-11.02, 8.311, -1.393)
ob_cube_018.scale = (1.375, 1.375, 1.375)
ob_cube_019.location = (-16.02, -13.08, -0.9726)
ob_cube_019.scale = (1.375, 1.375, 1.375)
ob_cube_020.location = (-16.83, -7.5, -0.6875)
ob_cube_020.scale = (1.375, 1.375, 1.375)
ob_cube_021.location = (15.74, 19.33, 7.208)
ob_cube_021.scale = (1.375, 1.375, 12.88)
ob_cube_022.location = (-16.07, 4.577, 5.173)
ob_cube_022.scale = (1.375, 1.375, 1.375)
ob_cube_023.location = (15.31, -6.764, 10.52)
ob_cube_023.rotation_euler = (0.0, -0.2813, 0.0)
ob_cube_023.scale = (3.804, 3.804, 1.034)
ob_cube_024.location = (20.15, 9.578, 18.81)
ob_cube_024.scale = (3.804, 3.804, 1.034)
ob_cube_025.location = (-11.14, -15.77, 19.75)
ob_cube_025.scale = (3.804, 3.804, 1.034)
ob_cube_026.location = (-7.855, 11.97, 8.527)
ob_cube_026.rotation_euler = (0.0, -0.3229, 0.0)
ob_cube_026.scale = (3.804, 3.804, 0.2362)
ob_cube_027.location = (24.62, -22.54, 20.68)
ob_cube_027.rotation_euler = (0.0, -0.0, 0.9801)
ob_cube_027.scale = (11.19, 11.19, 0.7255)
ob_cube_028.location = (-21.93, 26.68, 14.13)
ob_cube_028.rotation_euler = (0.0, -0.0, 0.2211)
ob_cube_028.scale = (11.19, 11.19, 0.7255)
ob_cube_029.location = (-20.34, 11.97, 11.35)
ob_cube_029.rotation_euler = (0.0, 0.2523, 0.0)
ob_cube_029.scale = (3.804, 2.242, 0.2362)
ob_cube_001.location = (2.023, -28.4, 13.31)
ob_cube_001.rotation_euler = (1.571, -0.0, 0.0)
ob_cube_001.scale = (24.37, 16.61, 1.375)
ob_cube_001.lock_rotations_4d = False
ob_cube_001.empty_display_type = 'ARROWS'
ob_cube_001.lineart.crease_threshold = 0.0
ob_cube_002.location = (2.023, 28.12, 13.31)
ob_cube_002.rotation_euler = (1.571, -0.0, 0.0)
ob_cube_002.scale = (24.37, 16.61, 1.375)
ob_cube_002.lock_rotations_4d = False
ob_cube_002.empty_display_type = 'ARROWS'
ob_cube_002.lineart.crease_threshold = 0.0
ob_cube_003.location = (-23.54, -0.3054, 13.31)
ob_cube_003.rotation_euler = (1.571, -0.0, 1.571)
ob_cube_003.scale = (29.48, 16.61, 1.375)
ob_cube_003.lock_rotations_4d = False
ob_cube_003.empty_display_type = 'ARROWS'
ob_cube_003.lineart.crease_threshold = 0.0
ob_cube_004.location = (27.69, -0.3054, 13.31)
ob_cube_004.rotation_euler = (1.571, -0.0, 1.571)
ob_cube_004.scale = (29.48, 16.61, 1.375)
ob_cube_004.lock_rotations_4d = False
ob_cube_004.empty_display_type = 'ARROWS'
ob_cube_004.lineart.crease_threshold = 0.0

# ---- collection membership
col_collection.objects.link(ob_floor)
col_collection.objects.link(ob_cube)
col_collection.objects.link(ob_cube_005)
col_collection.objects.link(ob_cube_006)
col_collection.objects.link(ob_cube_007)
col_collection.objects.link(ob_cube_008)
col_collection.objects.link(ob_cube_009)
col_collection.objects.link(ob_cube_010)
col_collection.objects.link(ob_cube_011)
col_collection.objects.link(ob_cube_012)
col_collection.objects.link(ob_cube_013)
col_collection.objects.link(ob_cube_014)
col_collection.objects.link(ob_cube_015)
col_collection.objects.link(ob_cube_016)
col_collection.objects.link(ob_cube_017)
col_collection.objects.link(ob_cube_018)
col_collection.objects.link(ob_cube_019)
col_collection.objects.link(ob_cube_020)
col_collection.objects.link(ob_cube_021)
col_collection.objects.link(ob_cube_022)
col_collection.objects.link(ob_cube_023)
col_collection.objects.link(ob_cube_024)
col_collection.objects.link(ob_cube_025)
col_collection.objects.link(ob_cube_026)
col_collection.objects.link(ob_cube_027)
col_collection.objects.link(ob_cube_028)
col_collection.objects.link(ob_cube_029)
col_walls.objects.link(ob_cube_001)
col_walls.objects.link(ob_cube_002)
col_walls.objects.link(ob_cube_003)
col_walls.objects.link(ob_cube_004)

# ---- scene / render settings (as saved in the file)
scene.frame_start = 1; scene.frame_end = 250; scene.frame_set(1)
scene.render.engine = 'BLENDER_EEVEE_NEXT'
scene.cycles.use_denoising = False
scene.cycles.samples = 128
scene.cycles.sampling_pattern = 'TABULATED_SOBOL'
scene.cycles.use_adaptive_sampling = False
scene.cycles.use_light_tree = False
scene.view_settings.view_transform = 'Filmic'
bpy.context.view_layer.update()

# ---- added for rendering (the .blend has no active camera and no usable light): camera, sun
cam_auto = bpy.data.cameras.new('AutoCamera')
cam_auto.lens = 50.0
cam_auto.sensor_width = 36.0
cam_auto.clip_end = 1913.06
ob_auto_camera = bpy.data.objects.new('AutoCamera', cam_auto)
scene.collection.objects.link(ob_auto_camera)
ob_auto_camera.location = (111.429, -129.819, 94.3168)
ob_auto_camera.rotation_euler = (1.09748, -7.21219e-08, 0.694738)
scene.camera = ob_auto_camera
light_auto_sun = bpy.data.lights.new('AutoSun', 'SUN')
light_auto_sun.energy = 3.0
light_auto_sun.angle = 0.0523599
ob_auto_sun = bpy.data.objects.new('AutoSun', light_auto_sun)
scene.collection.objects.link(ob_auto_sun)
ob_auto_sun.rotation_euler = (0.872665, 0.174533, 0.523599)
bpy.context.view_layer.update()
